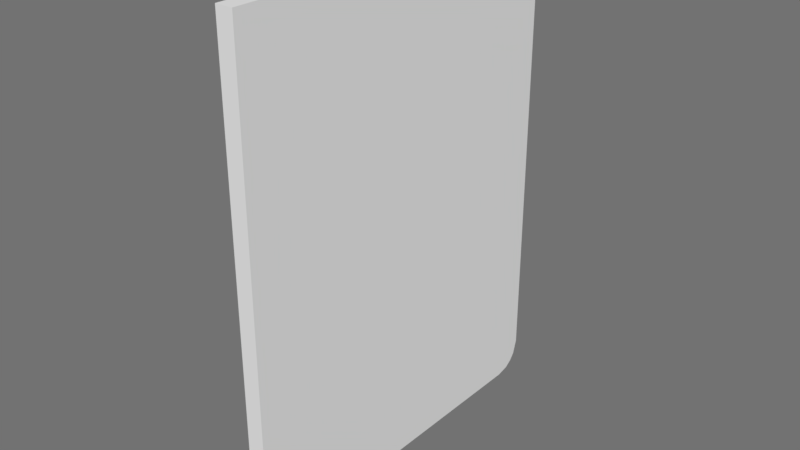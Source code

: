 # Source: compbook_cover.blend  (saved by Blender 2.78.0; exported with 4.5.12 LTS)
import bpy
from mathutils import Matrix  # noqa: F401  (used for matrix-valued properties, if any)

bpy.ops.wm.read_factory_settings(use_empty=True)
scene = bpy.context.scene
scene.name = 'Scene'

# ---- collections
col_collection_1 = bpy.data.collections.new('Collection 1'); scene.collection.children.link(col_collection_1)

# ---- materials (node trees are filled in below, after node groups)
mat_material_003 = bpy.data.materials.new('Material.003')
mat_material_003.alpha_threshold = 0.0
mat_material_003.use_transparent_shadow = False
mat_material_003.roughness = 0.5

# ---- material node trees

# ---- world
world_world = bpy.data.worlds.new('World'); scene.world = world_world
world_world.color = (0.1679, 0.1679, 0.1679)
world_world.use_sun_shadow = False
world_world.sun_shadow_jitter_overblur = 0.0
world_world.cycles.sampling_method = 'MANUAL'

# ---- meshes
me_cube = bpy.data.meshes.new('Cube')
me_cube.from_pydata([(-0.04476, 0.9257, -1.215), (-0.04476, -0.976, -1.257), (0.04476, -0.976, -1.257), (0.04476, 0.9257, -1.215), (-0.04476, 0.9257, 1.215), (-0.04476, -0.976, 1.257), (0.04476, -0.976, 1.257), (0.04476, 0.9257, 1.215), (-0.04476, 0.8202, -1.257), (-0.04476, 0.9752, -1.107), (0.04476, 0.8202, -1.257), (0.04476, 0.9752, -1.107), (-0.04476, 0.8202, 1.257), (-0.04476, 0.9752, 1.107), (0.04476, 0.8202, 1.257), (0.04476, 0.9752, 1.107), (-0.04476, 0.886, -1.242), (-0.04476, 0.9531, -1.18), (0.04476, 0.886, -1.242), (0.04476, 0.9531, -1.18), (-0.04476, 0.886, 1.242), (-0.04476, 0.9531, 1.18), (0.04476, 0.886, 1.242), (0.04476, 0.9531, 1.18)], [], [(0, 16, 18, 3), (4, 7, 22, 20), (0, 17, 9, 13, 21, 4, 20, 12, 5, 1, 8, 16), (1, 5, 6, 2), (2, 6, 14, 22, 7, 23, 15, 11, 19, 3, 18, 10), (19, 17, 0, 3), (8, 1, 2, 10), (4, 21, 23, 7), (13, 9, 11, 15), (12, 14, 6, 5), (16, 8, 10, 18), (11, 9, 17, 19), (21, 13, 15, 23), (20, 22, 14, 12)])
_uv = me_cube.uv_layers.new(name='UVMap')
_uv.uv.foreach_set('vector', [0.6833, 0.2436, 0.6907, 0.2436, 0.6907, 0.263, 0.6833, 0.263, 0.3113, 0.2436, 0.3113, 0.263, 0.3039, 0.263, 0.3039, 0.2436, 0.9584, 0.3822, 0.9648, 0.3901, 0.9702, 0.4068, 0.9772, 0.9174, 0.9691, 0.9447, 0.9596, 0.9567, 0.9495, 0.9638, 0.934, 0.9673, 0.5092, 0.9673, 0.5092, 0.3727, 0.934, 0.3727, 0.9492, 0.3759, 0.9742, 0.296, 0.5931, 0.296, 0.5931, 0.2765, 0.9742, 0.2765, 0.02664, 0.3722, 0.02664, 0.9668, 0.4514, 0.9668, 0.4666, 0.9636, 0.4759, 0.9573, 0.4823, 0.9494, 0.4876, 0.9327, 0.4946, 0.4221, 0.4865, 0.3948, 0.477, 0.3828, 0.467, 0.3758, 0.4514, 0.3722, 0.6767, 0.263, 0.6767, 0.2436, 0.6833, 0.2436, 0.6833, 0.263, 0.7009, 0.2436, 0.9732, 0.2436, 0.9738, 0.2644, 0.7009, 0.263, 0.3113, 0.2436, 0.318, 0.2436, 0.318, 0.263, 0.3113, 0.263, 0.3295, 0.2436, 0.6651, 0.2436, 0.6651, 0.263, 0.3295, 0.263, 0.2937, 0.2436, 0.2937, 0.263, 0.02147, 0.263, 0.02147, 0.2436, 0.6907, 0.2436, 0.7009, 0.2436, 0.7009, 0.263, 0.6907, 0.263, 0.6651, 0.263, 0.6651, 0.2436, 0.6767, 0.2436, 0.6767, 0.263, 0.318, 0.2436, 0.3295, 0.2436, 0.3295, 0.263, 0.318, 0.263, 0.3039, 0.2436, 0.3039, 0.263, 0.2937, 0.263, 0.2937, 0.2436])
me_cube.materials.append(mat_material_003)
me_cube.use_remesh_preserve_volume = False
me_cube.use_remesh_preserve_attributes = False
me_cube.use_mirror_vertex_groups = False
me_cube.update()

# ---- objects
ob_cube = bpy.data.objects.new('Cube', me_cube)

# ---- transforms, parenting, visibility, modifiers, constraints
ob_cube.location = (0.0, 0.0, 0.0)
ob_cube.lock_rotations_4d = False
ob_cube.empty_display_type = 'ARROWS'
ob_cube.lineart.crease_threshold = 0.0

# ---- collection membership
col_collection_1.objects.link(ob_cube)

# ---- scene / render settings (as saved in the file)
scene.frame_start = 1; scene.frame_end = 250; scene.frame_set(1)
scene.render.engine = 'BLENDER_EEVEE_NEXT'
scene.render.resolution_percentage = 50
scene.render.dither_intensity = 0.0
scene.cycles.use_denoising = False
scene.cycles.samples = 128
scene.cycles.sampling_pattern = 'TABULATED_SOBOL'
scene.cycles.light_sampling_threshold = 0.0
scene.cycles.use_adaptive_sampling = False
scene.cycles.use_light_tree = False
scene.cycles.blur_glossy = 0.0
scene.cycles.sample_clamp_indirect = 0.0
scene.view_settings.view_transform = 'Standard'
bpy.context.view_layer.update()

# ---- added for rendering (the .blend has no active camera and no usable light): camera, sun
cam_auto = bpy.data.cameras.new('AutoCamera')
cam_auto.lens = 50.0
cam_auto.sensor_width = 36.0
cam_auto.clip_end = 1000.0
ob_auto_camera = bpy.data.objects.new('AutoCamera', cam_auto)
scene.collection.objects.link(ob_auto_camera)
ob_auto_camera.location = (2.94576, -3.53535, 2.35661)
ob_auto_camera.rotation_euler = (1.09748, -7.21219e-08, 0.694738)
scene.camera = ob_auto_camera
light_auto_sun = bpy.data.lights.new('AutoSun', 'SUN')
light_auto_sun.energy = 3.0
light_auto_sun.angle = 0.0523599
ob_auto_sun = bpy.data.objects.new('AutoSun', light_auto_sun)
scene.collection.objects.link(ob_auto_sun)
ob_auto_sun.rotation_euler = (0.872665, 0.174533, 0.523599)
bpy.context.view_layer.update()

